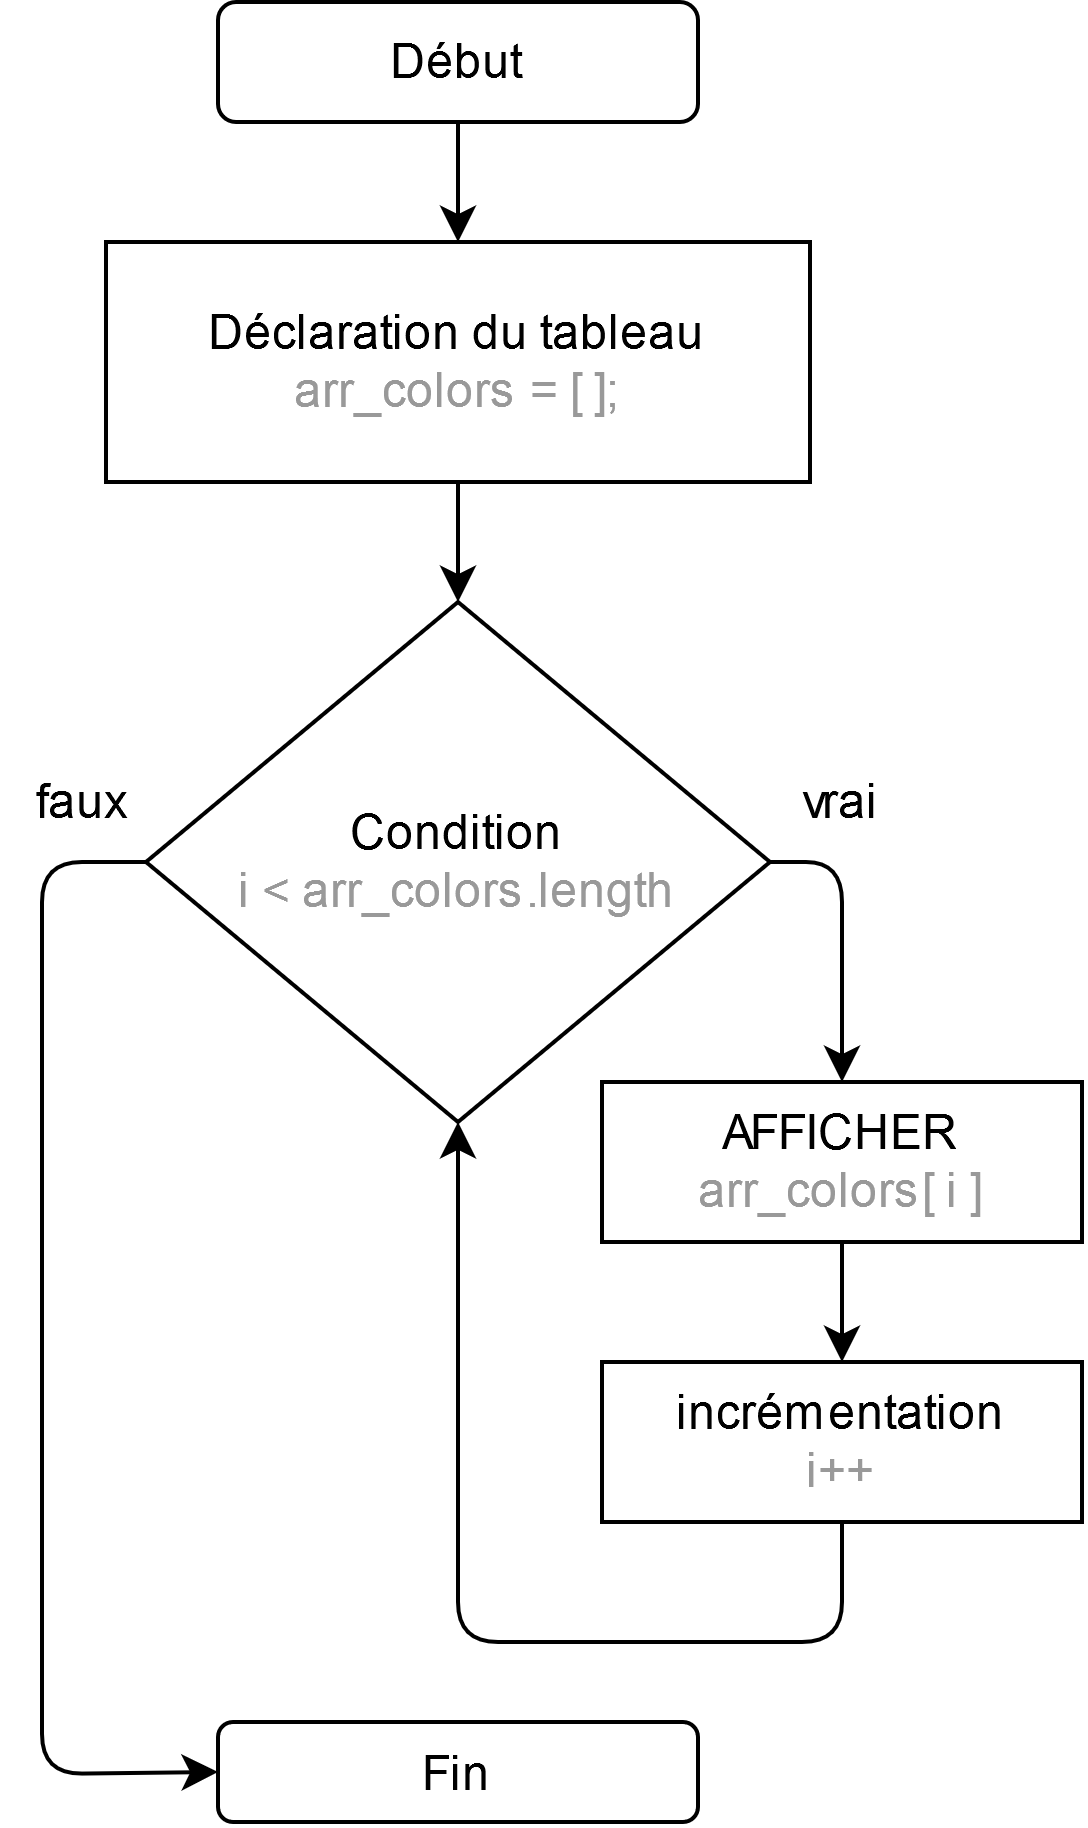

The diagram above was exported from draw.io. Its source (the exported page's mxGraphModel, read from the mxfile embedded in the PNG):
<mxGraphModel dx="556" dy="490" grid="1" gridSize="10" guides="1" tooltips="1" connect="1" arrows="1" fold="1" page="1" pageScale="1" pageWidth="827" pageHeight="1169" math="0" shadow="0">
  <root>
    <mxCell id="0" />
    <mxCell id="1" parent="0" />
    <mxCell id="wddFqdoIga7NFywiesZr-1" value="Début" style="rounded=1;whiteSpace=wrap;html=1;" vertex="1" parent="1">
      <mxGeometry x="294" y="40" width="120" height="30" as="geometry" />
    </mxCell>
    <mxCell id="wddFqdoIga7NFywiesZr-2" value="Fin" style="rounded=1;whiteSpace=wrap;html=1;" vertex="1" parent="1">
      <mxGeometry x="294" y="470" width="120" height="25" as="geometry" />
    </mxCell>
    <mxCell id="wddFqdoIga7NFywiesZr-3" value="&lt;div&gt;Déclaration du tableau&lt;/div&gt;&lt;font color=&quot;#999999&quot;&gt;arr_colors = [ ];&lt;/font&gt;" style="rounded=0;whiteSpace=wrap;html=1;" vertex="1" parent="1">
      <mxGeometry x="266" y="100" width="176" height="60" as="geometry" />
    </mxCell>
    <mxCell id="wddFqdoIga7NFywiesZr-4" value="&lt;div&gt;Condition&lt;/div&gt;&lt;div&gt;&lt;font color=&quot;#999999&quot;&gt;i &amp;lt; arr_colors.length&lt;/font&gt;&lt;br&gt;&lt;/div&gt;" style="rhombus;whiteSpace=wrap;html=1;" vertex="1" parent="1">
      <mxGeometry x="276" y="190" width="156" height="130" as="geometry" />
    </mxCell>
    <mxCell id="wddFqdoIga7NFywiesZr-5" value="&lt;div&gt;AFFICHER&lt;/div&gt;&lt;div&gt;&lt;font color=&quot;#999999&quot;&gt;arr_colors[ i ]&lt;/font&gt;&lt;br&gt;&lt;/div&gt;" style="rounded=0;whiteSpace=wrap;html=1;" vertex="1" parent="1">
      <mxGeometry x="390" y="310" width="120" height="40" as="geometry" />
    </mxCell>
    <mxCell id="wddFqdoIga7NFywiesZr-6" value="&lt;div&gt;incrémentation&lt;/div&gt;&lt;div&gt;&lt;font color=&quot;#999999&quot;&gt;i++&lt;/font&gt;&lt;br&gt;&lt;/div&gt;" style="rounded=0;whiteSpace=wrap;html=1;" vertex="1" parent="1">
      <mxGeometry x="390" y="380" width="120" height="40" as="geometry" />
    </mxCell>
    <mxCell id="wddFqdoIga7NFywiesZr-7" value="" style="endArrow=classic;html=1;exitX=0.5;exitY=1;exitDx=0;exitDy=0;entryX=0.5;entryY=0;entryDx=0;entryDy=0;" edge="1" parent="1" source="wddFqdoIga7NFywiesZr-1" target="wddFqdoIga7NFywiesZr-3">
      <mxGeometry width="50" height="50" relative="1" as="geometry">
        <mxPoint x="520" y="80" as="sourcePoint" />
        <mxPoint x="570" y="30" as="targetPoint" />
      </mxGeometry>
    </mxCell>
    <mxCell id="wddFqdoIga7NFywiesZr-8" value="" style="endArrow=classic;html=1;exitX=0.5;exitY=1;exitDx=0;exitDy=0;entryX=0.5;entryY=0;entryDx=0;entryDy=0;" edge="1" parent="1" source="wddFqdoIga7NFywiesZr-3" target="wddFqdoIga7NFywiesZr-4">
      <mxGeometry width="50" height="50" relative="1" as="geometry">
        <mxPoint x="430" y="260" as="sourcePoint" />
        <mxPoint x="480" y="210" as="targetPoint" />
      </mxGeometry>
    </mxCell>
    <mxCell id="wddFqdoIga7NFywiesZr-9" value="" style="endArrow=classic;html=1;exitX=1;exitY=0.5;exitDx=0;exitDy=0;entryX=0.5;entryY=0;entryDx=0;entryDy=0;" edge="1" parent="1" source="wddFqdoIga7NFywiesZr-4" target="wddFqdoIga7NFywiesZr-5">
      <mxGeometry width="50" height="50" relative="1" as="geometry">
        <mxPoint x="430" y="260" as="sourcePoint" />
        <mxPoint x="550" y="250" as="targetPoint" />
        <Array as="points">
          <mxPoint x="450" y="255" />
        </Array>
      </mxGeometry>
    </mxCell>
    <mxCell id="wddFqdoIga7NFywiesZr-10" value="" style="endArrow=classic;html=1;exitX=0.5;exitY=1;exitDx=0;exitDy=0;entryX=0.5;entryY=0;entryDx=0;entryDy=0;" edge="1" parent="1" source="wddFqdoIga7NFywiesZr-5" target="wddFqdoIga7NFywiesZr-6">
      <mxGeometry width="50" height="50" relative="1" as="geometry">
        <mxPoint x="560" y="390" as="sourcePoint" />
        <mxPoint x="610" y="340" as="targetPoint" />
      </mxGeometry>
    </mxCell>
    <mxCell id="wddFqdoIga7NFywiesZr-11" value="" style="endArrow=classic;html=1;exitX=0.5;exitY=1;exitDx=0;exitDy=0;entryX=0.5;entryY=1;entryDx=0;entryDy=0;" edge="1" parent="1" source="wddFqdoIga7NFywiesZr-6" target="wddFqdoIga7NFywiesZr-4">
      <mxGeometry width="50" height="50" relative="1" as="geometry">
        <mxPoint x="530" y="480" as="sourcePoint" />
        <mxPoint x="230" y="420" as="targetPoint" />
        <Array as="points">
          <mxPoint x="450" y="450" />
          <mxPoint x="354" y="450" />
        </Array>
      </mxGeometry>
    </mxCell>
    <mxCell id="wddFqdoIga7NFywiesZr-12" value="" style="endArrow=classic;html=1;exitX=0;exitY=0.5;exitDx=0;exitDy=0;entryX=0;entryY=0.5;entryDx=0;entryDy=0;" edge="1" parent="1" source="wddFqdoIga7NFywiesZr-4" target="wddFqdoIga7NFywiesZr-2">
      <mxGeometry width="50" height="50" relative="1" as="geometry">
        <mxPoint x="480" y="220" as="sourcePoint" />
        <mxPoint x="180" y="490" as="targetPoint" />
        <Array as="points">
          <mxPoint x="250" y="255" />
          <mxPoint x="250" y="483" />
        </Array>
      </mxGeometry>
    </mxCell>
    <mxCell id="wddFqdoIga7NFywiesZr-13" value="vrai" style="text;html=1;strokeColor=none;fillColor=none;align=center;verticalAlign=middle;whiteSpace=wrap;rounded=0;" vertex="1" parent="1">
      <mxGeometry x="430" y="230" width="40" height="20" as="geometry" />
    </mxCell>
    <mxCell id="wddFqdoIga7NFywiesZr-14" value="faux" style="text;html=1;strokeColor=none;fillColor=none;align=center;verticalAlign=middle;whiteSpace=wrap;rounded=0;" vertex="1" parent="1">
      <mxGeometry x="240" y="230" width="40" height="20" as="geometry" />
    </mxCell>
  </root>
</mxGraphModel>